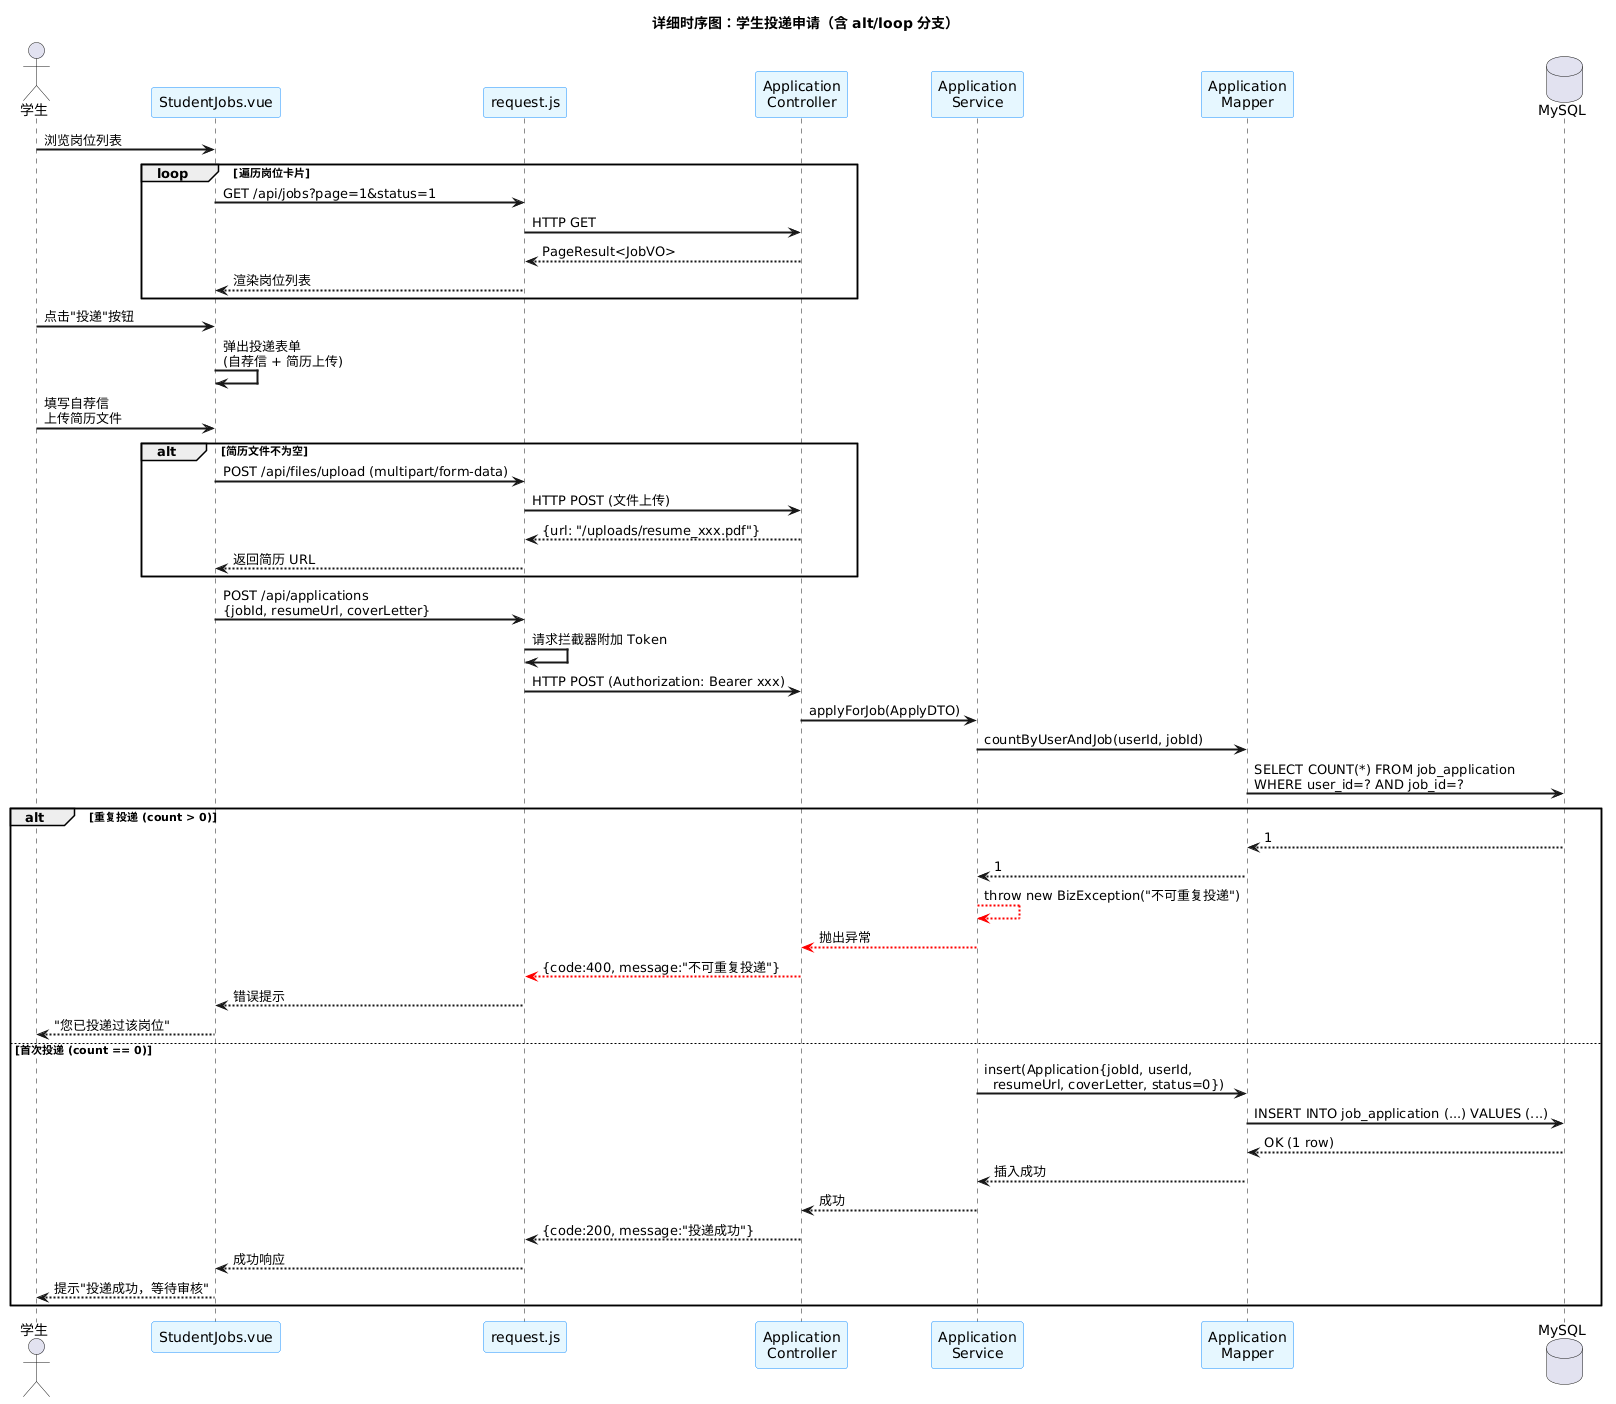

The diagram above was rendered by PlantUML. Its source (embedded in the PNG):
@startuml
skinparam sequenceParticipantBorderColor #1890ff
skinparam sequenceParticipantBackgroundColor #e6f7ff
skinparam sequenceArrowThickness 2
skinparam linetype ortho

title 详细时序图：学生投递申请（含 alt/loop 分支）

actor "学生" as Student
participant "StudentJobs.vue" as Vue
participant "request.js" as Axios
participant "Application\nController" as Ctrl
participant "Application\nService" as Svc
participant "Application\nMapper" as Mapper
database "MySQL" as DB

Student -> Vue: 浏览岗位列表

loop 遍历岗位卡片
  Vue -> Axios: GET /api/jobs?page=1&status=1
  Axios -> Ctrl: HTTP GET
  Ctrl --> Axios: PageResult<JobVO>
  Axios --> Vue: 渲染岗位列表
end

Student -> Vue: 点击"投递"按钮
Vue -> Vue: 弹出投递表单\n(自荐信 + 简历上传)
Student -> Vue: 填写自荐信\n上传简历文件

alt 简历文件不为空
  Vue -> Axios: POST /api/files/upload (multipart/form-data)
  Axios -> Ctrl: HTTP POST (文件上传)
  Ctrl --> Axios: {url: "/uploads/resume_xxx.pdf"}
  Axios --> Vue: 返回简历 URL
end

Vue -> Axios: POST /api/applications\n{jobId, resumeUrl, coverLetter}
Axios -> Axios: 请求拦截器附加 Token
Axios -> Ctrl: HTTP POST (Authorization: Bearer xxx)
Ctrl -> Svc: applyForJob(ApplyDTO)

Svc -> Mapper: countByUserAndJob(userId, jobId)
Mapper -> DB: SELECT COUNT(*) FROM job_application\nWHERE user_id=? AND job_id=?

alt 重复投递 (count > 0)
  DB --> Mapper: 1
  Mapper --> Svc: 1
  Svc -[#red]-> Svc: throw new BizException("不可重复投递")
  Svc -[#red]-> Ctrl: 抛出异常
  Ctrl -[#red]-> Axios: {code:400, message:"不可重复投递"}
  Axios --> Vue: 错误提示
  Vue --> Student: "您已投递过该岗位"
else 首次投递 (count == 0)
  Svc -> Mapper: insert(Application{jobId, userId,\n  resumeUrl, coverLetter, status=0})
  Mapper -> DB: INSERT INTO job_application (...) VALUES (...)
  DB --> Mapper: OK (1 row)
  Mapper --> Svc: 插入成功
  Svc --> Ctrl: 成功
  Ctrl --> Axios: {code:200, message:"投递成功"}
  Axios --> Vue: 成功响应
  Vue --> Student: 提示"投递成功，等待审核"
end
@enduml